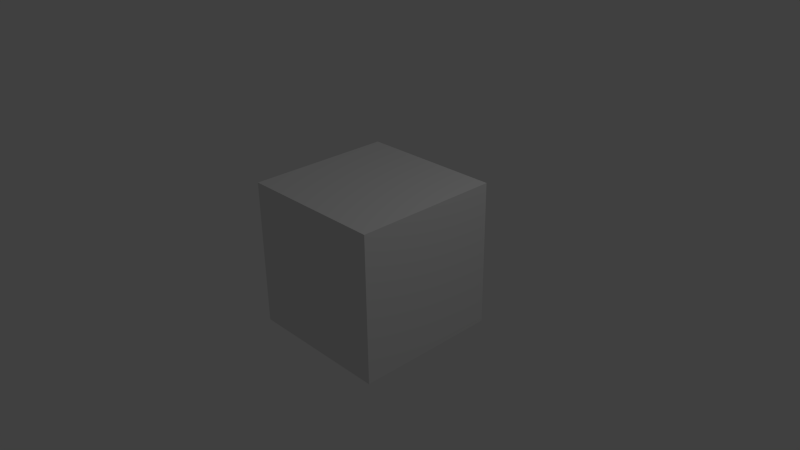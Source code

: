 # Source: Stalk.blend  (saved by Blender 2.70.0; exported with 4.5.12 LTS)
import bpy
from mathutils import Matrix  # noqa: F401  (used for matrix-valued properties, if any)

bpy.ops.wm.read_factory_settings(use_empty=True)
scene = bpy.context.scene
scene.name = 'Scene'

# ---- collections
col_collection_1 = bpy.data.collections.new('Collection 1'); scene.collection.children.link(col_collection_1)

# ---- materials (node trees are filled in below, after node groups)
mat_material = bpy.data.materials.new('Material')
mat_material.alpha_threshold = 0.0
mat_material.use_transparent_shadow = False
mat_material.roughness = 0.5
mat_material.line_color = (0.0, 0.0, 0.0, 1.0)

# ---- material node trees

# ---- world
world_world = bpy.data.worlds.new('World'); scene.world = world_world
world_world.color = (0.05088, 0.05088, 0.05088)
world_world.use_sun_shadow = False
world_world.sun_shadow_jitter_overblur = 0.0
world_world.cycles.sampling_method = 'MANUAL'
world_world.cycles.sample_map_resolution = 256

# ---- cameras
cam_camera = bpy.data.cameras.new('Camera')
cam_camera.clip_end = 100.0
cam_camera.lens = 35.0
cam_camera.sensor_width = 32.0
cam_camera.sensor_height = 18.0
cam_camera.ortho_scale = 7.314
cam_camera.dof.focus_distance = 0.0
cam_camera.dof.aperture_fstop = 128.0

# ---- lights
light_lamp = bpy.data.lights.new('Lamp', 'POINT')
light_lamp.transmission_factor = 0.0
light_lamp.cutoff_distance = 30.0
light_lamp.energy = 100.0
light_lamp.shadow_buffer_clip_start = 1.001
light_lamp.shadow_soft_size = 0.1
light_lamp.shadow_maximum_resolution = 0.006
light_lamp.use_absolute_resolution = True
light_lamp.cycles.use_multiple_importance_sampling = False

# ---- meshes
me_cube = bpy.data.meshes.new('Cube')
me_cube.from_pydata([(1.0, 1.0, -1.0), (1.0, -1.0, -1.0), (-1.0, -1.0, -1.0), (-1.0, 1.0, -1.0), (1.0, 1.0, 1.0), (1.0, -1.0, 1.0), (-1.0, -1.0, 1.0), (-1.0, 1.0, 1.0)], [], [(0, 1, 2, 3), (4, 7, 6, 5), (0, 4, 5, 1), (1, 5, 6, 2), (2, 6, 7, 3), (4, 0, 3, 7)])
me_cube.materials.append(mat_material)
me_cube.use_remesh_preserve_volume = False
me_cube.use_remesh_preserve_attributes = False
me_cube.use_mirror_vertex_groups = False
me_cube.update()

# ---- objects
ob_cube = bpy.data.objects.new('Cube', me_cube)
ob_lamp = bpy.data.objects.new('Lamp', light_lamp)
ob_camera = bpy.data.objects.new('Camera', cam_camera)

# ---- transforms, parenting, visibility, modifiers, constraints
ob_cube.location = (0.0, 0.0, 0.0)
ob_cube.lock_rotations_4d = False
ob_cube.empty_display_type = 'ARROWS'
ob_cube.lineart.crease_threshold = 0.0
ob_lamp.location = (4.076, 1.005, 5.904)
ob_lamp.rotation_euler = (0.6503, 0.05522, 1.866)
ob_lamp.lock_rotations_4d = False
ob_lamp.empty_display_type = 'ARROWS'
ob_lamp.color = (0.0, 0.0, 0.0, 0.0)
ob_lamp.lineart.crease_threshold = 0.0
ob_camera.location = (7.481, -6.508, 5.344)
ob_camera.rotation_euler = (1.109, 0.01082, 0.8149)
ob_camera.lock_rotations_4d = False
ob_camera.empty_display_type = 'ARROWS'
ob_camera.color = (0.0, 0.0, 0.0, 0.0)
ob_camera.display_type = 'WIRE'
ob_camera.lineart.crease_threshold = 0.0

# ---- collection membership
col_collection_1.objects.link(ob_cube)
col_collection_1.objects.link(ob_lamp)
col_collection_1.objects.link(ob_camera)

# ---- scene / render settings (as saved in the file)
scene.camera = ob_camera
scene.frame_start = 1; scene.frame_end = 250; scene.frame_set(1)
scene.render.engine = 'BLENDER_EEVEE_NEXT'
scene.render.resolution_percentage = 50
scene.render.dither_intensity = 0.0
scene.cycles.use_denoising = False
scene.cycles.samples = 10
scene.cycles.sampling_pattern = 'TABULATED_SOBOL'
scene.cycles.light_sampling_threshold = 0.0
scene.cycles.use_adaptive_sampling = False
scene.cycles.use_light_tree = False
scene.cycles.blur_glossy = 0.0
scene.cycles.volume_bounces = 1
scene.cycles.pixel_filter_type = 'GAUSSIAN'
scene.cycles.sample_clamp_indirect = 0.0
scene.view_settings.view_transform = 'Standard'
bpy.context.view_layer.update()
